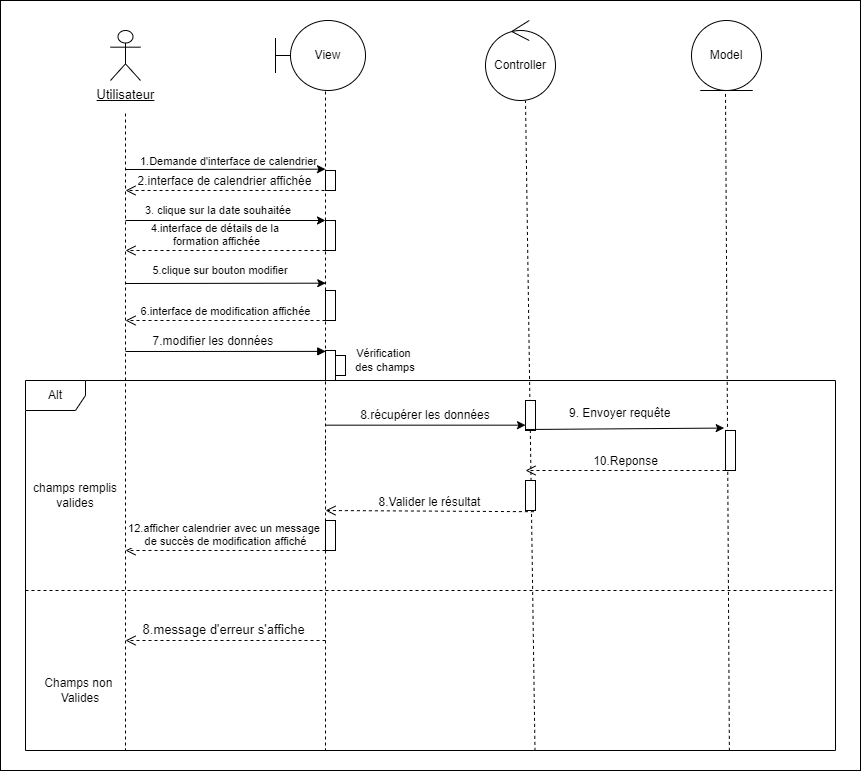

The diagram above was exported from draw.io. Its source (the exported page's mxGraphModel, read from the mxfile embedded in the PNG):
<mxGraphModel dx="1571" dy="1562" grid="1" gridSize="10" guides="1" tooltips="1" connect="1" arrows="1" fold="1" page="1" pageScale="1" pageWidth="827" pageHeight="1169" math="0" shadow="0">
  <root>
    <mxCell id="0" />
    <mxCell id="1" parent="0" />
    <mxCell id="AV0EohhCCQk3efPa1wJD-115" value="" style="rounded=0;whiteSpace=wrap;html=1;fontSize=23;" parent="1" vertex="1">
      <mxGeometry x="-5" y="-1070" width="860" height="770" as="geometry" />
    </mxCell>
    <mxCell id="AV0EohhCCQk3efPa1wJD-12" value="&lt;u&gt;&lt;font style=&quot;font-size: 13px;&quot;&gt;Utilisateur&lt;/font&gt;&lt;/u&gt;" style="shape=umlActor;verticalLabelPosition=bottom;verticalAlign=top;html=1;" parent="1" vertex="1">
      <mxGeometry x="105" y="-1040" width="30" height="50" as="geometry" />
    </mxCell>
    <mxCell id="AV0EohhCCQk3efPa1wJD-13" value="View" style="shape=umlBoundary;whiteSpace=wrap;html=1;" parent="1" vertex="1">
      <mxGeometry x="270" y="-1050" width="90" height="70" as="geometry" />
    </mxCell>
    <mxCell id="AV0EohhCCQk3efPa1wJD-14" value="Controller" style="ellipse;shape=umlControl;whiteSpace=wrap;html=1;" parent="1" vertex="1">
      <mxGeometry x="480" y="-1050" width="70" height="80" as="geometry" />
    </mxCell>
    <mxCell id="AV0EohhCCQk3efPa1wJD-15" value="Model" style="ellipse;shape=umlEntity;whiteSpace=wrap;html=1;" parent="1" vertex="1">
      <mxGeometry x="686" y="-1050" width="70" height="70" as="geometry" />
    </mxCell>
    <mxCell id="AV0EohhCCQk3efPa1wJD-25" value="" style="endArrow=none;dashed=1;html=1;rounded=0;fontSize=21;" parent="1" edge="1">
      <mxGeometry width="50" height="50" relative="1" as="geometry">
        <mxPoint x="120" y="-630" as="sourcePoint" />
        <mxPoint x="120" y="-960" as="targetPoint" />
      </mxGeometry>
    </mxCell>
    <mxCell id="AV0EohhCCQk3efPa1wJD-27" value="" style="endArrow=none;dashed=1;html=1;rounded=0;fontSize=13;startArrow=none;" parent="1" source="yKX4oZ0S1_VzmBDrZK0y-2" edge="1">
      <mxGeometry width="50" height="50" relative="1" as="geometry">
        <mxPoint x="320" y="-830" as="sourcePoint" />
        <mxPoint x="320" y="-980" as="targetPoint" />
      </mxGeometry>
    </mxCell>
    <mxCell id="AV0EohhCCQk3efPa1wJD-28" value="" style="endArrow=none;dashed=1;html=1;rounded=0;fontSize=13;exitX=0.629;exitY=1.001;exitDx=0;exitDy=0;exitPerimeter=0;" parent="1" source="AV0EohhCCQk3efPa1wJD-73" edge="1">
      <mxGeometry width="50" height="50" relative="1" as="geometry">
        <mxPoint x="530" y="-50" as="sourcePoint" />
        <mxPoint x="520" y="-970" as="targetPoint" />
      </mxGeometry>
    </mxCell>
    <mxCell id="AV0EohhCCQk3efPa1wJD-29" value="" style="endArrow=none;dashed=1;html=1;rounded=0;fontSize=13;exitX=0.869;exitY=1.001;exitDx=0;exitDy=0;exitPerimeter=0;" parent="1" source="AV0EohhCCQk3efPa1wJD-73" edge="1">
      <mxGeometry width="50" height="50" relative="1" as="geometry">
        <mxPoint x="720" y="-320" as="sourcePoint" />
        <mxPoint x="720" y="-980" as="targetPoint" />
      </mxGeometry>
    </mxCell>
    <mxCell id="AV0EohhCCQk3efPa1wJD-32" value="" style="endArrow=classic;html=1;rounded=0;fontSize=13;" parent="1" edge="1">
      <mxGeometry width="50" height="50" relative="1" as="geometry">
        <mxPoint x="120" y="-901" as="sourcePoint" />
        <mxPoint x="320" y="-901.33" as="targetPoint" />
      </mxGeometry>
    </mxCell>
    <mxCell id="AV0EohhCCQk3efPa1wJD-33" value="&lt;font style=&quot;font-size: 11px;&quot;&gt;1.Demande d'interface&amp;nbsp;de calendrier&amp;nbsp;&lt;/font&gt;" style="text;html=1;strokeColor=none;fillColor=none;align=center;verticalAlign=middle;whiteSpace=wrap;rounded=0;fontSize=13;" parent="1" vertex="1">
      <mxGeometry x="120" y="-920" width="210" height="20" as="geometry" />
    </mxCell>
    <mxCell id="AV0EohhCCQk3efPa1wJD-47" value="2.interface de calendrier affichée" style="html=1;verticalAlign=bottom;endArrow=open;dashed=1;endSize=8;rounded=0;fontSize=12;exitX=-0.096;exitY=0.999;exitDx=0;exitDy=0;exitPerimeter=0;" parent="1" source="AV0EohhCCQk3efPa1wJD-62" edge="1">
      <mxGeometry relative="1" as="geometry">
        <mxPoint x="280" y="-800" as="sourcePoint" />
        <mxPoint x="120" y="-880" as="targetPoint" />
      </mxGeometry>
    </mxCell>
    <mxCell id="AV0EohhCCQk3efPa1wJD-49" value="" style="endArrow=none;dashed=1;html=1;rounded=0;fontSize=13;startArrow=none;" parent="1" edge="1">
      <mxGeometry width="50" height="50" relative="1" as="geometry">
        <mxPoint x="280" y="-800" as="sourcePoint" />
        <mxPoint x="280" y="-800" as="targetPoint" />
      </mxGeometry>
    </mxCell>
    <mxCell id="AV0EohhCCQk3efPa1wJD-58" value="7.modifier les données&amp;nbsp;" style="html=1;verticalAlign=bottom;endArrow=block;rounded=0;fontSize=12;entryX=0.025;entryY=0.03;entryDx=0;entryDy=0;entryPerimeter=0;" parent="1" target="AV0EohhCCQk3efPa1wJD-59" edge="1">
      <mxGeometry x="-0.1011" y="1" width="80" relative="1" as="geometry">
        <mxPoint x="120" y="-719" as="sourcePoint" />
        <mxPoint x="330" y="-760" as="targetPoint" />
        <mxPoint x="-1" as="offset" />
      </mxGeometry>
    </mxCell>
    <mxCell id="AV0EohhCCQk3efPa1wJD-59" value="" style="html=1;points=[];perimeter=orthogonalPerimeter;fontSize=12;" parent="1" vertex="1">
      <mxGeometry x="320" y="-720" width="10" height="30" as="geometry" />
    </mxCell>
    <mxCell id="AV0EohhCCQk3efPa1wJD-62" value="" style="html=1;points=[];perimeter=orthogonalPerimeter;fontSize=12;" parent="1" vertex="1">
      <mxGeometry x="320" y="-900" width="10" height="20" as="geometry" />
    </mxCell>
    <mxCell id="AV0EohhCCQk3efPa1wJD-63" value="" style="endArrow=none;dashed=1;html=1;rounded=0;fontSize=13;startArrow=none;" parent="1" source="yKX4oZ0S1_VzmBDrZK0y-13" edge="1">
      <mxGeometry width="50" height="50" relative="1" as="geometry">
        <mxPoint x="320" y="-620" as="sourcePoint" />
        <mxPoint x="320" y="-830" as="targetPoint" />
      </mxGeometry>
    </mxCell>
    <mxCell id="AV0EohhCCQk3efPa1wJD-66" value="" style="html=1;points=[];perimeter=orthogonalPerimeter;fontSize=12;" parent="1" vertex="1">
      <mxGeometry x="330" y="-715" width="10" height="20" as="geometry" />
    </mxCell>
    <mxCell id="AV0EohhCCQk3efPa1wJD-73" value="Alt" style="shape=umlFrame;whiteSpace=wrap;html=1;fontSize=12;" parent="1" vertex="1">
      <mxGeometry x="20" y="-690" width="810" height="370" as="geometry" />
    </mxCell>
    <mxCell id="AV0EohhCCQk3efPa1wJD-74" value="champs remplis valides" style="text;html=1;strokeColor=none;fillColor=none;align=center;verticalAlign=middle;whiteSpace=wrap;rounded=0;fontSize=12;" parent="1" vertex="1">
      <mxGeometry x="10" y="-590" width="120" height="30" as="geometry" />
    </mxCell>
    <mxCell id="AV0EohhCCQk3efPa1wJD-75" value="" style="endArrow=classic;html=1;rounded=0;fontSize=12;" parent="1" edge="1">
      <mxGeometry width="50" height="50" relative="1" as="geometry">
        <mxPoint x="320" y="-645.33" as="sourcePoint" />
        <mxPoint x="520" y="-645.33" as="targetPoint" />
      </mxGeometry>
    </mxCell>
    <mxCell id="AV0EohhCCQk3efPa1wJD-76" value="8.récupérer les données" style="text;html=1;strokeColor=none;fillColor=none;align=center;verticalAlign=middle;whiteSpace=wrap;rounded=0;fontSize=12;" parent="1" vertex="1">
      <mxGeometry x="350" y="-675" width="140" height="40" as="geometry" />
    </mxCell>
    <mxCell id="AV0EohhCCQk3efPa1wJD-77" value="" style="html=1;points=[];perimeter=orthogonalPerimeter;fontSize=12;" parent="1" vertex="1">
      <mxGeometry x="520" y="-670" width="10" height="30" as="geometry" />
    </mxCell>
    <mxCell id="AV0EohhCCQk3efPa1wJD-78" value="" style="endArrow=classic;html=1;rounded=0;fontSize=12;entryX=-0.129;entryY=-0.061;entryDx=0;entryDy=0;entryPerimeter=0;" parent="1" target="AV0EohhCCQk3efPa1wJD-79" edge="1">
      <mxGeometry width="50" height="50" relative="1" as="geometry">
        <mxPoint x="520" y="-641" as="sourcePoint" />
        <mxPoint x="540" y="-690" as="targetPoint" />
      </mxGeometry>
    </mxCell>
    <mxCell id="AV0EohhCCQk3efPa1wJD-79" value="" style="html=1;points=[];perimeter=orthogonalPerimeter;fontSize=12;" parent="1" vertex="1">
      <mxGeometry x="720" y="-640" width="10" height="40" as="geometry" />
    </mxCell>
    <mxCell id="AV0EohhCCQk3efPa1wJD-83" value="9. Envoyer requête&amp;nbsp;&amp;nbsp;" style="text;html=1;strokeColor=none;fillColor=none;align=center;verticalAlign=middle;whiteSpace=wrap;rounded=0;fontSize=12;" parent="1" vertex="1">
      <mxGeometry x="550" y="-670" width="136" height="26" as="geometry" />
    </mxCell>
    <mxCell id="AV0EohhCCQk3efPa1wJD-86" value="10.Reponse" style="html=1;verticalAlign=bottom;endArrow=open;dashed=1;endSize=8;rounded=0;fontSize=12;" parent="1" edge="1">
      <mxGeometry relative="1" as="geometry">
        <mxPoint x="720" y="-600" as="sourcePoint" />
        <mxPoint x="520" y="-600" as="targetPoint" />
      </mxGeometry>
    </mxCell>
    <mxCell id="AV0EohhCCQk3efPa1wJD-88" value="" style="html=1;points=[];perimeter=orthogonalPerimeter;fontSize=12;" parent="1" vertex="1">
      <mxGeometry x="520" y="-590" width="10" height="30" as="geometry" />
    </mxCell>
    <mxCell id="AV0EohhCCQk3efPa1wJD-89" value="8.Valider le résultat" style="html=1;verticalAlign=bottom;endArrow=open;dashed=1;endSize=8;rounded=0;fontSize=12;exitX=0.841;exitY=1.04;exitDx=0;exitDy=0;exitPerimeter=0;" parent="1" source="AV0EohhCCQk3efPa1wJD-88" edge="1">
      <mxGeometry relative="1" as="geometry">
        <mxPoint x="480" y="-559.94" as="sourcePoint" />
        <mxPoint x="320" y="-560" as="targetPoint" />
      </mxGeometry>
    </mxCell>
    <mxCell id="AV0EohhCCQk3efPa1wJD-91" value="" style="endArrow=none;dashed=1;html=1;rounded=0;fontSize=12;startArrow=none;" parent="1" edge="1">
      <mxGeometry width="50" height="50" relative="1" as="geometry">
        <mxPoint x="320" y="-430" as="sourcePoint" />
        <mxPoint x="320" y="-320" as="targetPoint" />
      </mxGeometry>
    </mxCell>
    <mxCell id="AV0EohhCCQk3efPa1wJD-92" value="" style="endArrow=none;dashed=1;html=1;rounded=0;fontSize=12;" parent="1" edge="1">
      <mxGeometry width="50" height="50" relative="1" as="geometry">
        <mxPoint x="120" y="-634" as="sourcePoint" />
        <mxPoint x="120" y="-320" as="targetPoint" />
      </mxGeometry>
    </mxCell>
    <mxCell id="AV0EohhCCQk3efPa1wJD-100" value="Champs non &lt;br&gt;Valides" style="text;html=1;strokeColor=none;fillColor=none;align=center;verticalAlign=middle;whiteSpace=wrap;rounded=0;fontSize=12;" parent="1" vertex="1">
      <mxGeometry x="10" y="-390" width="130" height="20" as="geometry" />
    </mxCell>
    <mxCell id="uT6NbuCttmcQf-m_caP8-1" value="" style="endArrow=none;dashed=1;html=1;rounded=0;fontSize=12;" parent="1" edge="1">
      <mxGeometry width="50" height="50" relative="1" as="geometry">
        <mxPoint x="20" y="-480" as="sourcePoint" />
        <mxPoint x="830" y="-480" as="targetPoint" />
      </mxGeometry>
    </mxCell>
    <mxCell id="uT6NbuCttmcQf-m_caP8-8" value="" style="endArrow=none;dashed=1;html=1;rounded=0;fontSize=13;startArrow=none;" parent="1" source="yKX4oZ0S1_VzmBDrZK0y-20" edge="1">
      <mxGeometry width="50" height="50" relative="1" as="geometry">
        <mxPoint x="320" y="-630" as="sourcePoint" />
        <mxPoint x="320" y="-430" as="targetPoint" />
      </mxGeometry>
    </mxCell>
    <mxCell id="uT6NbuCttmcQf-m_caP8-10" value="8.message d'erreur s'affiche&amp;nbsp;" style="html=1;verticalAlign=bottom;endArrow=open;dashed=1;endSize=8;rounded=0;fontSize=13;exitX=0;exitY=0;exitDx=0;exitDy=0;exitPerimeter=0;" parent="1" edge="1">
      <mxGeometry relative="1" as="geometry">
        <mxPoint x="320" y="-430" as="sourcePoint" />
        <mxPoint x="120" y="-430" as="targetPoint" />
      </mxGeometry>
    </mxCell>
    <mxCell id="yKX4oZ0S1_VzmBDrZK0y-1" value="" style="endArrow=classic;html=1;rounded=0;fontSize=11;entryX=0;entryY=0;entryDx=0;entryDy=0;entryPerimeter=0;" parent="1" target="yKX4oZ0S1_VzmBDrZK0y-2" edge="1">
      <mxGeometry width="50" height="50" relative="1" as="geometry">
        <mxPoint x="120" y="-850" as="sourcePoint" />
        <mxPoint x="320" y="-860" as="targetPoint" />
      </mxGeometry>
    </mxCell>
    <mxCell id="yKX4oZ0S1_VzmBDrZK0y-2" value="" style="html=1;points=[];perimeter=orthogonalPerimeter;fontSize=12;" parent="1" vertex="1">
      <mxGeometry x="320" y="-850" width="10" height="30" as="geometry" />
    </mxCell>
    <mxCell id="yKX4oZ0S1_VzmBDrZK0y-3" value="" style="endArrow=none;dashed=1;html=1;rounded=0;fontSize=13;startArrow=none;" parent="1" target="yKX4oZ0S1_VzmBDrZK0y-2" edge="1">
      <mxGeometry width="50" height="50" relative="1" as="geometry">
        <mxPoint x="320" y="-830" as="sourcePoint" />
        <mxPoint x="320" y="-980" as="targetPoint" />
      </mxGeometry>
    </mxCell>
    <mxCell id="yKX4oZ0S1_VzmBDrZK0y-4" value="4.interface de détails de la&amp;nbsp;&lt;br&gt;formation affichée" style="html=1;verticalAlign=bottom;endArrow=open;dashed=1;endSize=8;rounded=0;fontSize=11;" parent="1" edge="1">
      <mxGeometry x="0.1" relative="1" as="geometry">
        <mxPoint x="320" y="-820" as="sourcePoint" />
        <mxPoint x="120" y="-820" as="targetPoint" />
        <mxPoint x="1" as="offset" />
      </mxGeometry>
    </mxCell>
    <mxCell id="yKX4oZ0S1_VzmBDrZK0y-5" value="3. clique sur la date souhaitée" style="text;html=1;strokeColor=none;fillColor=none;align=center;verticalAlign=middle;whiteSpace=wrap;rounded=0;fontSize=11;" parent="1" vertex="1">
      <mxGeometry x="135" y="-870" width="156" height="20" as="geometry" />
    </mxCell>
    <mxCell id="yKX4oZ0S1_VzmBDrZK0y-13" value="" style="html=1;points=[];perimeter=orthogonalPerimeter;fontSize=11;" parent="1" vertex="1">
      <mxGeometry x="320" y="-780" width="10" height="30" as="geometry" />
    </mxCell>
    <mxCell id="yKX4oZ0S1_VzmBDrZK0y-14" value="" style="endArrow=none;dashed=1;html=1;rounded=0;fontSize=13;" parent="1" target="yKX4oZ0S1_VzmBDrZK0y-13" edge="1">
      <mxGeometry width="50" height="50" relative="1" as="geometry">
        <mxPoint x="320" y="-620" as="sourcePoint" />
        <mxPoint x="320" y="-830" as="targetPoint" />
      </mxGeometry>
    </mxCell>
    <mxCell id="yKX4oZ0S1_VzmBDrZK0y-15" value="" style="endArrow=classic;html=1;rounded=0;fontSize=11;endSize=6;jumpSize=5;entryX=0.025;entryY=-0.244;entryDx=0;entryDy=0;entryPerimeter=0;" parent="1" target="yKX4oZ0S1_VzmBDrZK0y-13" edge="1">
      <mxGeometry width="50" height="50" relative="1" as="geometry">
        <mxPoint x="120" y="-787" as="sourcePoint" />
        <mxPoint x="400" y="-760" as="targetPoint" />
      </mxGeometry>
    </mxCell>
    <mxCell id="yKX4oZ0S1_VzmBDrZK0y-16" value="5.clique sur bouton modifier" style="text;html=1;strokeColor=none;fillColor=none;align=center;verticalAlign=middle;whiteSpace=wrap;rounded=0;fontSize=11;" parent="1" vertex="1">
      <mxGeometry x="145" y="-810" width="140" height="20" as="geometry" />
    </mxCell>
    <mxCell id="yKX4oZ0S1_VzmBDrZK0y-17" value="6.interface de modification affichée" style="html=1;verticalAlign=bottom;endArrow=open;dashed=1;endSize=8;rounded=0;fontSize=11;jumpSize=5;" parent="1" edge="1">
      <mxGeometry relative="1" as="geometry">
        <mxPoint x="320" y="-750" as="sourcePoint" />
        <mxPoint x="120" y="-750" as="targetPoint" />
        <Array as="points">
          <mxPoint x="280" y="-750" />
        </Array>
      </mxGeometry>
    </mxCell>
    <mxCell id="yKX4oZ0S1_VzmBDrZK0y-19" value="12.afficher calendrier avec un message &lt;br&gt;de succès de modification affiché" style="html=1;verticalAlign=bottom;endArrow=open;dashed=1;endSize=8;rounded=0;fontSize=11;jumpSize=5;" parent="1" edge="1">
      <mxGeometry relative="1" as="geometry">
        <mxPoint x="320" y="-520" as="sourcePoint" />
        <mxPoint x="120" y="-520" as="targetPoint" />
      </mxGeometry>
    </mxCell>
    <mxCell id="yKX4oZ0S1_VzmBDrZK0y-20" value="" style="html=1;points=[];perimeter=orthogonalPerimeter;fontSize=12;" parent="1" vertex="1">
      <mxGeometry x="320" y="-550" width="10" height="30" as="geometry" />
    </mxCell>
    <mxCell id="yKX4oZ0S1_VzmBDrZK0y-21" value="" style="endArrow=none;dashed=1;html=1;rounded=0;fontSize=13;" parent="1" target="yKX4oZ0S1_VzmBDrZK0y-20" edge="1">
      <mxGeometry width="50" height="50" relative="1" as="geometry">
        <mxPoint x="320" y="-630" as="sourcePoint" />
        <mxPoint x="320" y="-430" as="targetPoint" />
      </mxGeometry>
    </mxCell>
    <mxCell id="yKX4oZ0S1_VzmBDrZK0y-24" value="Vérification&amp;nbsp;&lt;br&gt;des champs" style="text;html=1;strokeColor=none;fillColor=none;align=center;verticalAlign=middle;whiteSpace=wrap;rounded=0;fontSize=11;" parent="1" vertex="1">
      <mxGeometry x="340" y="-725" width="80" height="30" as="geometry" />
    </mxCell>
  </root>
</mxGraphModel>